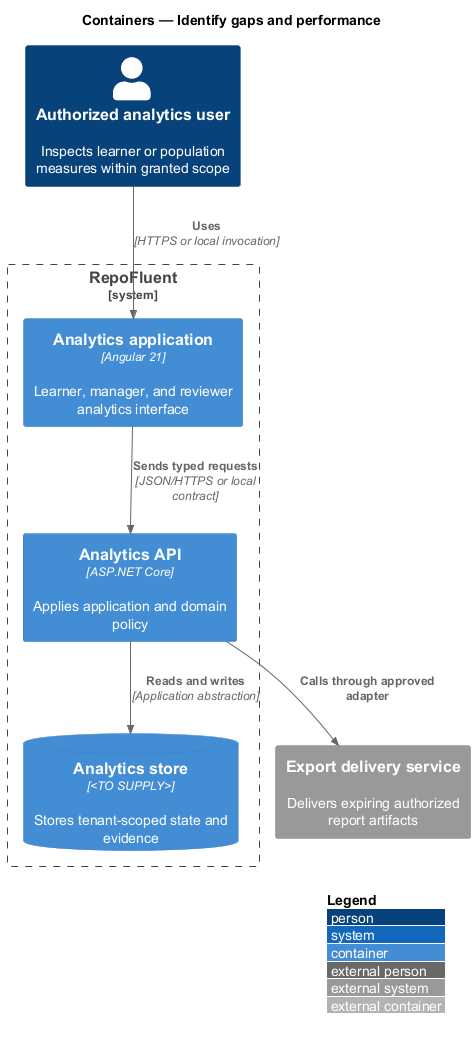

The diagram above was rendered by PlantUML. Its source (embedded in the PNG):
@startuml
!include <C4/C4_Container>
LAYOUT_WITH_LEGEND()
title Containers — Identify gaps and performance

Person(actor, "Authorized analytics user", "Inspects learner or population measures within granted scope")
System_Boundary(repofluent, "RepoFluent") {
  Container(entry, "Analytics application", "Angular 21", "Learner, manager, and reviewer analytics interface")
  Container(api, "Analytics API", "ASP.NET Core", "Applies application and domain policy")
  ContainerDb(store, "Analytics store", "<TO SUPPLY>", "Stores tenant-scoped state and evidence")
}
System_Ext(dependency, "Export delivery service", "Delivers expiring authorized report artifacts")

Rel(actor, entry, "Uses", "HTTPS or local invocation")
Rel(entry, api, "Sends typed requests", "JSON/HTTPS or local contract")
Rel(api, store, "Reads and writes", "Application abstraction")
Rel(api, dependency, "Calls through approved adapter")
@enduml